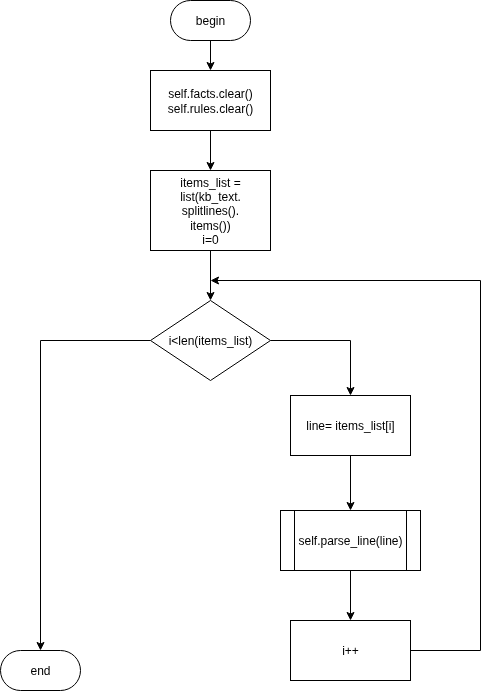

The diagram above was exported from draw.io. Its source (the exported page's mxGraphModel, read from the mxfile embedded in the PNG):
<mxGraphModel dx="1426" dy="848" grid="1" gridSize="10" guides="1" tooltips="1" connect="1" arrows="1" fold="1" page="1" pageScale="1" pageWidth="827" pageHeight="1169" math="0" shadow="0">
  <root>
    <mxCell id="0" />
    <mxCell id="1" parent="0" />
    <mxCell id="1EH4ktoAbHjy3WGKUukF-1" style="edgeStyle=orthogonalEdgeStyle;rounded=0;orthogonalLoop=1;jettySize=auto;html=1;entryX=0.5;entryY=0;entryDx=0;entryDy=0;" parent="1" source="1EH4ktoAbHjy3WGKUukF-2" edge="1">
      <mxGeometry relative="1" as="geometry">
        <mxPoint x="400" y="230" as="targetPoint" />
      </mxGeometry>
    </mxCell>
    <mxCell id="1EH4ktoAbHjy3WGKUukF-2" value="begin" style="rounded=1;whiteSpace=wrap;html=1;arcSize=50;" parent="1" vertex="1">
      <mxGeometry x="360" y="160" width="80" height="40" as="geometry" />
    </mxCell>
    <mxCell id="1EH4ktoAbHjy3WGKUukF-21" value="end" style="rounded=1;whiteSpace=wrap;html=1;arcSize=50;" parent="1" vertex="1">
      <mxGeometry x="190" y="810" width="80" height="40" as="geometry" />
    </mxCell>
    <mxCell id="1EH4ktoAbHjy3WGKUukF-25" style="edgeStyle=orthogonalEdgeStyle;rounded=0;orthogonalLoop=1;jettySize=auto;html=1;entryX=0.5;entryY=0;entryDx=0;entryDy=0;" parent="1" source="1EH4ktoAbHjy3WGKUukF-23" target="1EH4ktoAbHjy3WGKUukF-24" edge="1">
      <mxGeometry relative="1" as="geometry" />
    </mxCell>
    <mxCell id="1EH4ktoAbHjy3WGKUukF-23" value="&lt;div&gt;self.facts.clear()&lt;/div&gt;&lt;div&gt;self.rules.clear()&lt;/div&gt;" style="rounded=0;whiteSpace=wrap;html=1;" parent="1" vertex="1">
      <mxGeometry x="340" y="230" width="120" height="60" as="geometry" />
    </mxCell>
    <mxCell id="1EH4ktoAbHjy3WGKUukF-27" style="edgeStyle=orthogonalEdgeStyle;rounded=0;orthogonalLoop=1;jettySize=auto;html=1;" parent="1" source="1EH4ktoAbHjy3WGKUukF-24" target="1EH4ktoAbHjy3WGKUukF-26" edge="1">
      <mxGeometry relative="1" as="geometry" />
    </mxCell>
    <mxCell id="1EH4ktoAbHjy3WGKUukF-24" value="items_list = list(kb_text.&lt;div&gt;splitlines().&lt;div&gt;items())&lt;div&gt;i=0&lt;/div&gt;&lt;/div&gt;&lt;/div&gt;" style="rounded=0;whiteSpace=wrap;html=1;" parent="1" vertex="1">
      <mxGeometry x="340" y="330" width="120" height="80" as="geometry" />
    </mxCell>
    <mxCell id="1EH4ktoAbHjy3WGKUukF-29" style="edgeStyle=orthogonalEdgeStyle;rounded=0;orthogonalLoop=1;jettySize=auto;html=1;entryX=0.5;entryY=0;entryDx=0;entryDy=0;" parent="1" source="1EH4ktoAbHjy3WGKUukF-26" target="1EH4ktoAbHjy3WGKUukF-28" edge="1">
      <mxGeometry relative="1" as="geometry" />
    </mxCell>
    <mxCell id="1EH4ktoAbHjy3WGKUukF-35" style="edgeStyle=orthogonalEdgeStyle;rounded=0;orthogonalLoop=1;jettySize=auto;html=1;" parent="1" source="1EH4ktoAbHjy3WGKUukF-26" target="1EH4ktoAbHjy3WGKUukF-21" edge="1">
      <mxGeometry relative="1" as="geometry" />
    </mxCell>
    <mxCell id="1EH4ktoAbHjy3WGKUukF-26" value="i&amp;lt;len(items_list)" style="rhombus;whiteSpace=wrap;html=1;" parent="1" vertex="1">
      <mxGeometry x="340" y="460" width="120" height="80" as="geometry" />
    </mxCell>
    <mxCell id="1EH4ktoAbHjy3WGKUukF-31" style="edgeStyle=orthogonalEdgeStyle;rounded=0;orthogonalLoop=1;jettySize=auto;html=1;entryX=0.5;entryY=0;entryDx=0;entryDy=0;" parent="1" source="1EH4ktoAbHjy3WGKUukF-28" target="1EH4ktoAbHjy3WGKUukF-30" edge="1">
      <mxGeometry relative="1" as="geometry" />
    </mxCell>
    <mxCell id="1EH4ktoAbHjy3WGKUukF-28" value="line= items_list[i]" style="rounded=0;whiteSpace=wrap;html=1;" parent="1" vertex="1">
      <mxGeometry x="480" y="555" width="120" height="60" as="geometry" />
    </mxCell>
    <mxCell id="1EH4ktoAbHjy3WGKUukF-33" style="edgeStyle=orthogonalEdgeStyle;rounded=0;orthogonalLoop=1;jettySize=auto;html=1;entryX=0.5;entryY=0;entryDx=0;entryDy=0;" parent="1" source="1EH4ktoAbHjy3WGKUukF-30" target="1EH4ktoAbHjy3WGKUukF-32" edge="1">
      <mxGeometry relative="1" as="geometry" />
    </mxCell>
    <mxCell id="1EH4ktoAbHjy3WGKUukF-30" value="self.parse_line(line)" style="shape=process;whiteSpace=wrap;html=1;backgroundOutline=1;" parent="1" vertex="1">
      <mxGeometry x="470" y="670" width="140" height="60" as="geometry" />
    </mxCell>
    <mxCell id="1EH4ktoAbHjy3WGKUukF-34" style="edgeStyle=orthogonalEdgeStyle;rounded=0;orthogonalLoop=1;jettySize=auto;html=1;" parent="1" source="1EH4ktoAbHjy3WGKUukF-32" edge="1">
      <mxGeometry relative="1" as="geometry">
        <mxPoint x="400" y="440" as="targetPoint" />
        <Array as="points">
          <mxPoint x="670" y="810" />
          <mxPoint x="670" y="440" />
        </Array>
      </mxGeometry>
    </mxCell>
    <mxCell id="1EH4ktoAbHjy3WGKUukF-32" value="i++" style="rounded=0;whiteSpace=wrap;html=1;" parent="1" vertex="1">
      <mxGeometry x="480" y="780" width="120" height="60" as="geometry" />
    </mxCell>
  </root>
</mxGraphModel>